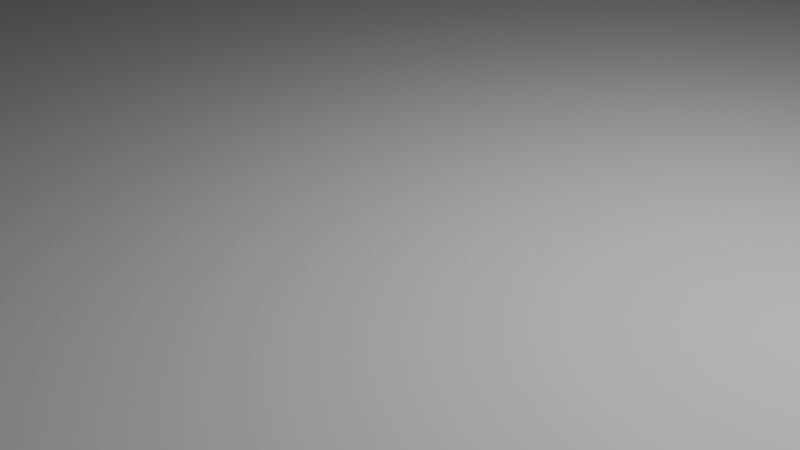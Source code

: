 # Source: environment.blend  (saved by Blender 4.3.34; exported with 4.5.12 LTS)
import bpy
from mathutils import Matrix  # noqa: F401  (used for matrix-valued properties, if any)

bpy.ops.wm.read_factory_settings(use_empty=True)
scene = bpy.context.scene
scene.name = 'Scene'

# ---- collections
col_collection = bpy.data.collections.new('Collection'); scene.collection.children.link(col_collection)

# ---- materials (node trees are filled in below, after node groups)
mat_material_001 = bpy.data.materials.new('Material.001')

# ---- material node trees
mat_material_001.use_nodes = True; mat_material_001.node_tree.nodes.clear()
_N = mat_material_001.node_tree.nodes; _L = mat_material_001.node_tree.links
n0 = _N.new('ShaderNodeBsdfPrincipled'); n0.name = 'Principled BSDF'; n0.location = (10, 300)
n0.inputs[0].default_value = (0.2484, 0.1387, 0.8002, 1.0)
n1 = _N.new('ShaderNodeOutputMaterial'); n1.name = 'Material Output'; n1.location = (300, 300)
_L.new(n0.outputs[0], n1.inputs[0])
n1.is_active_output = True

# ---- world
world_world = bpy.data.worlds.new('World'); scene.world = world_world
world_world.use_nodes = True; world_world.node_tree.nodes.clear()
_N = world_world.node_tree.nodes; _L = world_world.node_tree.links
n0 = _N.new('ShaderNodeOutputWorld'); n0.name = 'World Output'; n0.location = (300, 300)
n1 = _N.new('ShaderNodeBackground'); n1.name = 'Background'; n1.location = (10, 300)
n1.inputs[0].default_value = (0.05088, 0.05088, 0.05088, 1.0)
_L.new(n1.outputs[0], n0.inputs[0])
n0.is_active_output = True
world_world.color = (0.05088, 0.05088, 0.05088)
world_world.sun_shadow_jitter_overblur = 0.0

# ---- cameras
cam_camera = bpy.data.cameras.new('Camera')
cam_camera.clip_end = 100.0
cam_camera.ortho_scale = 7.314

# ---- lights
light_light = bpy.data.lights.new('Light', 'POINT')
light_light.energy = 1000.0
light_light.shadow_soft_size = 0.1

# ---- meshes
me_plane = bpy.data.meshes.new('Plane')
me_plane.from_pydata([(-1.0, -1.0, 0.0), (1.0, -1.0, 0.0), (-1.0, 1.0, 0.0), (1.0, 1.0, 0.0)], [], [(0, 1, 3, 2)])
_uv = me_plane.uv_layers.new(name='UVMap')
_uv.uv.foreach_set('vector', [0.0, 0.0, 1.0, 0.0, 1.0, 1.0, 0.0, 1.0])
me_plane.update()
me_cube_002 = bpy.data.meshes.new('Cube.002')
me_cube_002.from_pydata([(-0.5829, -0.6052, 0.8893), (-0.5829, -0.6052, 0.6417), (0.5839, -0.6052, 0.8893), (0.5839, -0.6052, 0.6417), (-1.0, -1.0, -1.0), (-1.0, -1.0, 1.0), (-1.0, 1.0, -1.0), (-1.0, 1.0, 1.0), (1.0, -1.0, -1.0), (1.0, -1.0, 1.0), (1.0, 1.0, -1.0), (1.0, 1.0, 1.0), (0.5839, -1.0, 0.8893), (0.5839, -1.0, 0.6417), (-0.5829, -1.0, 0.6417), (-0.5829, -1.0, 0.8893)], [], [(0, 1, 3, 2), (2, 3, 13, 12), (0, 2, 12, 15), (3, 1, 14, 13), (4, 5, 7, 6), (6, 7, 11, 10), (10, 11, 9, 8), (8, 9, 12, 13, 14, 5, 4), (6, 10, 8, 4), (11, 7, 5, 9), (14, 1, 0, 15), (5, 14, 15, 12, 9)])
_uv = me_cube_002.uv_layers.new(name='UVMap')
_uv.uv.foreach_set('vector', [0.375, 0.25, 0.625, 0.25, 0.625, 0.5, 0.375, 0.5, 0.375, 0.5, 0.625, 0.5, 0.625, 0.72, 0.375, 0.72, 0.125, 0.5, 0.375, 0.5, 0.375, 0.72, 0.125, 0.72, 0.625, 0.5, 0.875, 0.5, 0.875, 0.72, 0.625, 0.72, 0.375, 0.0, 0.625, 0.0, 0.625, 0.25, 0.375, 0.25, 0.375, 0.25, 0.625, 0.25, 0.625, 0.5, 0.375, 0.5, 0.375, 0.5, 0.625, 0.5, 0.625, 0.75, 0.375, 0.75, 0.375, 0.75, 0.625, 0.75, 0.6112, 0.802, 0.5802, 0.802, 0.5802, 0.9479, 0.625, 1.0, 0.375, 1.0, 0.125, 0.5, 0.375, 0.5, 0.375, 0.75, 0.125, 0.75, 0.625, 0.5, 0.875, 0.5, 0.875, 0.75, 0.625, 0.75, 0.625, 0.02999, 0.625, 0.25, 0.375, 0.25, 0.375, 0.02999, 0.625, 1.0, 0.5802, 0.9479, 0.6112, 0.9479, 0.6112, 0.802, 0.625, 0.75])
me_cube_002.update()
me_cube_003 = bpy.data.meshes.new('Cube.003')
me_cube_003.from_pydata([(-1.164, -0.1124, -1.164), (-1.164, -0.1124, 1.164), (-1.263, 0.1124, -1.263), (-1.263, 0.1124, 1.263), (1.164, -0.1124, -1.164), (1.164, -0.1124, 1.164), (1.263, 0.1124, -1.263), (1.263, 0.1124, 1.263)], [], [(0, 1, 3, 2), (2, 3, 7, 6), (6, 7, 5, 4), (4, 5, 1, 0), (2, 6, 4, 0), (7, 3, 1, 5)])
_uv = me_cube_003.uv_layers.new(name='UVMap')
_uv.uv.foreach_set('vector', [0.375, 0.0, 0.625, 0.0, 0.625, 0.25, 0.375, 0.25, 0.375, 0.25, 0.625, 0.25, 0.625, 0.5, 0.375, 0.5, 0.375, 0.5, 0.625, 0.5, 0.625, 0.75, 0.375, 0.75, 0.375, 0.75, 0.625, 0.75, 0.625, 1.0, 0.375, 1.0, 0.125, 0.5, 0.375, 0.5, 0.375, 0.75, 0.125, 0.75, 0.625, 0.5, 0.875, 0.5, 0.875, 0.75, 0.625, 0.75])
me_cube_003.materials.append(mat_material_001)
me_cube_003.update()
me_cube_001 = bpy.data.meshes.new('Cube.001')
me_cube_001.from_pydata([(-1.0, -1.0, -1.0), (-1.0, -1.0, 1.0), (-1.0, 1.0, -1.0), (-1.0, 1.0, 1.0), (1.0, -1.0, -1.0), (1.0, -1.0, 1.0), (1.0, 1.0, -1.0), (1.0, 1.0, 1.0)], [], [(0, 1, 3, 2), (2, 3, 7, 6), (6, 7, 5, 4), (4, 5, 1, 0), (2, 6, 4, 0), (7, 3, 1, 5)])
_uv = me_cube_001.uv_layers.new(name='UVMap')
_uv.uv.foreach_set('vector', [0.375, 0.0, 0.625, 0.0, 0.625, 0.25, 0.375, 0.25, 0.375, 0.25, 0.625, 0.25, 0.625, 0.5, 0.375, 0.5, 0.375, 0.5, 0.625, 0.5, 0.625, 0.75, 0.375, 0.75, 0.375, 0.75, 0.625, 0.75, 0.625, 1.0, 0.375, 1.0, 0.125, 0.5, 0.375, 0.5, 0.375, 0.75, 0.125, 0.75, 0.625, 0.5, 0.875, 0.5, 0.875, 0.75, 0.625, 0.75])
me_cube_001.update()
me_cube = bpy.data.meshes.new('Cube')
me_cube.from_pydata([(-1.0, -1.0, -1.0), (-1.0, -1.0, 1.0), (-1.0, 1.0, -1.0), (-1.0, 1.0, 1.0), (1.0, -1.0, -1.0), (1.0, -1.0, 1.0), (1.0, 1.0, -1.0), (1.0, 1.0, 1.0)], [], [(0, 1, 3, 2), (2, 3, 7, 6), (6, 7, 5, 4), (4, 5, 1, 0), (2, 6, 4, 0), (7, 3, 1, 5)])
_uv = me_cube.uv_layers.new(name='UVMap')
_uv.uv.foreach_set('vector', [0.375, 0.0, 0.625, 0.0, 0.625, 0.25, 0.375, 0.25, 0.375, 0.25, 0.625, 0.25, 0.625, 0.5, 0.375, 0.5, 0.375, 0.5, 0.625, 0.5, 0.625, 0.75, 0.375, 0.75, 0.375, 0.75, 0.625, 0.75, 0.625, 1.0, 0.375, 1.0, 0.125, 0.5, 0.375, 0.5, 0.375, 0.75, 0.125, 0.75, 0.625, 0.5, 0.875, 0.5, 0.875, 0.75, 0.625, 0.75])
me_cube.update()

# ---- objects
ob_light = bpy.data.objects.new('Light', light_light)
ob_camera = bpy.data.objects.new('Camera', cam_camera)
ob_plane = bpy.data.objects.new('Plane', me_plane)
ob_cube = bpy.data.objects.new('Cube', me_cube_002)
ob_cube_001 = bpy.data.objects.new('Cube.001', me_cube_003)
ob_cube_003 = bpy.data.objects.new('Cube.003', me_cube_001)
ob_cube_002 = bpy.data.objects.new('Cube.002', me_cube)
ob_empty = bpy.data.objects.new('Empty', None)

# ---- transforms, parenting, visibility, modifiers, constraints
ob_light.location = (4.076, 1.005, 5.904)
ob_light.rotation_euler = (0.6503, 0.05522, 1.866)
ob_light.lock_rotations_4d = False
ob_light.empty_display_type = 'ARROWS'
ob_light.color = (0.0, 0.0, 0.0, 0.0)
ob_light.lineart.crease_threshold = 0.0
ob_camera.location = (7.359, -6.926, 4.958)
ob_camera.rotation_euler = (1.109, 0.0, 0.8149)
ob_camera.lock_rotations_4d = False
ob_camera.empty_display_type = 'ARROWS'
ob_camera.color = (0.0, 0.0, 0.0, 0.0)
ob_camera.display_type = 'WIRE'
ob_camera.lineart.crease_threshold = 0.0
ob_plane.location = (0.0, 0.0, 0.0)
ob_plane.scale = (46.21, 41.73, 21.41)
ob_cube.location = (93.28, 0.0, 0.0)
ob_cube.scale = (7.222, 4.458, -11.3)
ob_cube_001.location = (91.73, -4.317, 2.44)
ob_cube_001.rotation_euler = (-3.142, 0.0, 0.0)
ob_cube_001.scale = (4.034, 1.555, -6.481)
ob_cube_003.location = (93.28, -3.903, -8.732)
ob_cube_003.scale = (4.959, 0.1622, 1.833)
ob_cube_002.location = (117.8, 0.03101, 0.1545)
ob_cube_002.scale = (1.0, 2.074, 0.1385)
ob_empty.location = (117.3, 0.0, 0.0)
ob_empty.empty_display_type = 'IMAGE'
ob_empty.empty_display_size = 5.0

# ---- collection membership
col_collection.objects.link(ob_light)
col_collection.objects.link(ob_camera)
col_collection.objects.link(ob_plane)
col_collection.objects.link(ob_cube)
col_collection.objects.link(ob_cube_001)
col_collection.objects.link(ob_cube_003)
col_collection.objects.link(ob_cube_002)
col_collection.objects.link(ob_empty)

# ---- scene / render settings (as saved in the file)
scene.camera = ob_camera
scene.frame_start = 1; scene.frame_end = 250; scene.frame_set(1)
scene.render.engine = 'BLENDER_EEVEE_NEXT'
bpy.context.view_layer.update()
